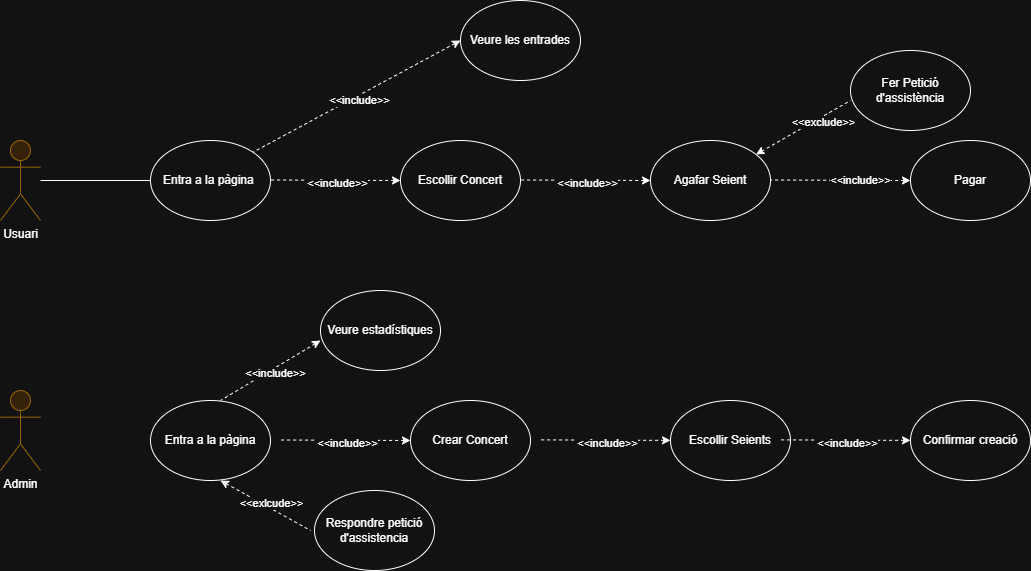

The diagram above was exported from draw.io. Its source (the exported page's mxGraphModel, read from the mxfile embedded in the PNG):
<mxGraphModel dx="1288" dy="745" grid="1" gridSize="10" guides="1" tooltips="1" connect="1" arrows="1" fold="1" page="1" pageScale="1" pageWidth="827" pageHeight="1169" math="0" shadow="0">
  <root>
    <mxCell id="0" />
    <mxCell id="1" parent="0" />
    <mxCell id="Sdkh5cJResX6aI1DJQPp-2" edge="1" parent="1" source="Sdkh5cJResX6aI1DJQPp-1" style="edgeStyle=orthogonalEdgeStyle;rounded=0;orthogonalLoop=1;jettySize=auto;html=1;endArrow=none;startFill=0;">
      <mxGeometry relative="1" as="geometry">
        <mxPoint x="250" y="490" as="targetPoint" />
      </mxGeometry>
    </mxCell>
    <mxCell id="Sdkh5cJResX6aI1DJQPp-1" parent="1" style="shape=umlActor;verticalLabelPosition=bottom;verticalAlign=top;html=1;fillColor=#ffe6cc;strokeColor=#d79b00;" value="Usuari" vertex="1">
      <mxGeometry height="80" width="40" x="100" y="450" as="geometry" />
    </mxCell>
    <mxCell id="Sdkh5cJResX6aI1DJQPp-3" parent="1" style="ellipse;whiteSpace=wrap;html=1;" value="Entra a la pàgina&amp;nbsp;" vertex="1">
      <mxGeometry height="80" width="120" x="250" y="450" as="geometry" />
    </mxCell>
    <mxCell id="Sdkh5cJResX6aI1DJQPp-7" parent="1" style="ellipse;whiteSpace=wrap;html=1;" value="Pagar" vertex="1">
      <mxGeometry height="80" width="120" x="1010" y="450" as="geometry" />
    </mxCell>
    <mxCell id="Sdkh5cJResX6aI1DJQPp-11" parent="1" style="ellipse;whiteSpace=wrap;html=1;" value="Escollir Concert" vertex="1">
      <mxGeometry height="80" width="120" x="500" y="450" as="geometry" />
    </mxCell>
    <mxCell id="Sdkh5cJResX6aI1DJQPp-12" parent="1" style="ellipse;whiteSpace=wrap;html=1;" value="Veure les entrades" vertex="1">
      <mxGeometry height="80" width="120" x="560" y="310" as="geometry" />
    </mxCell>
    <mxCell id="Sdkh5cJResX6aI1DJQPp-13" edge="1" parent="1" source="Sdkh5cJResX6aI1DJQPp-12" style="endArrow=none;dashed=1;html=1;rounded=0;startArrow=classic;startFill=1;elbow=vertical;entryX=1;entryY=0;entryDx=0;entryDy=0;exitX=0;exitY=0.5;exitDx=0;exitDy=0;" target="Sdkh5cJResX6aI1DJQPp-3" value="">
      <mxGeometry height="50" relative="1" width="50" as="geometry">
        <mxPoint x="590" y="350" as="sourcePoint" />
        <mxPoint x="370" y="460" as="targetPoint" />
      </mxGeometry>
    </mxCell>
    <mxCell id="Sdkh5cJResX6aI1DJQPp-14" connectable="0" parent="Sdkh5cJResX6aI1DJQPp-13" style="edgeLabel;html=1;align=center;verticalAlign=middle;resizable=0;points=[];" value="&amp;lt;&amp;lt;include&amp;gt;&amp;gt;" vertex="1">
      <mxGeometry relative="1" x="0.0174" y="3" as="geometry">
        <mxPoint x="3" as="offset" />
      </mxGeometry>
    </mxCell>
    <mxCell id="Sdkh5cJResX6aI1DJQPp-16" edge="1" parent="1" style="endArrow=none;dashed=1;html=1;rounded=0;startArrow=classic;startFill=1;elbow=vertical;" value="">
      <mxGeometry height="50" relative="1" width="50" as="geometry">
        <mxPoint x="750" y="490" as="sourcePoint" />
        <mxPoint x="620" y="489.5" as="targetPoint" />
      </mxGeometry>
    </mxCell>
    <mxCell id="Sdkh5cJResX6aI1DJQPp-17" connectable="0" parent="Sdkh5cJResX6aI1DJQPp-16" style="edgeLabel;html=1;align=center;verticalAlign=middle;resizable=0;points=[];" value="&amp;lt;&amp;lt;include&amp;gt;&amp;gt;" vertex="1">
      <mxGeometry relative="1" x="0.0174" y="3" as="geometry">
        <mxPoint x="3" as="offset" />
      </mxGeometry>
    </mxCell>
    <mxCell id="Sdkh5cJResX6aI1DJQPp-18" parent="1" style="ellipse;whiteSpace=wrap;html=1;" value="Agafar Seient" vertex="1">
      <mxGeometry height="80" width="120" x="750" y="450" as="geometry" />
    </mxCell>
    <mxCell id="Sdkh5cJResX6aI1DJQPp-28" parent="1" style="ellipse;whiteSpace=wrap;html=1;" value="Entra a la pàgina" vertex="1">
      <mxGeometry height="80" width="120" x="250" y="710" as="geometry" />
    </mxCell>
    <mxCell id="b7_N8jSaBE7dlN0jua0V-1" parent="1" style="shape=umlActor;verticalLabelPosition=bottom;verticalAlign=top;html=1;fillColor=#ffe6cc;strokeColor=#d79b00;" value="Admin" vertex="1">
      <mxGeometry height="80" width="40" x="100" y="700" as="geometry" />
    </mxCell>
    <mxCell id="b7_N8jSaBE7dlN0jua0V-6" edge="1" parent="1" style="endArrow=none;dashed=1;html=1;rounded=0;startArrow=classic;startFill=1;elbow=vertical;" value="">
      <mxGeometry height="50" relative="1" width="50" as="geometry">
        <mxPoint x="1010" y="490" as="sourcePoint" />
        <mxPoint x="870" y="489.5" as="targetPoint" />
      </mxGeometry>
    </mxCell>
    <mxCell id="b7_N8jSaBE7dlN0jua0V-7" connectable="0" parent="b7_N8jSaBE7dlN0jua0V-6" style="edgeLabel;html=1;align=center;verticalAlign=middle;resizable=0;points=[];" value="&amp;lt;&amp;lt;include&amp;gt;&amp;gt;" vertex="1">
      <mxGeometry relative="1" x="0.0174" y="3" as="geometry">
        <mxPoint x="21" y="-3" as="offset" />
      </mxGeometry>
    </mxCell>
    <mxCell id="b7_N8jSaBE7dlN0jua0V-8" edge="1" parent="1" style="endArrow=none;dashed=1;html=1;rounded=0;startArrow=classic;startFill=1;elbow=vertical;" value="">
      <mxGeometry height="50" relative="1" width="50" as="geometry">
        <mxPoint x="500" y="490" as="sourcePoint" />
        <mxPoint x="370" y="489.5" as="targetPoint" />
      </mxGeometry>
    </mxCell>
    <mxCell id="b7_N8jSaBE7dlN0jua0V-9" connectable="0" parent="b7_N8jSaBE7dlN0jua0V-8" style="edgeLabel;html=1;align=center;verticalAlign=middle;resizable=0;points=[];" value="&amp;lt;&amp;lt;include&amp;gt;&amp;gt;" vertex="1">
      <mxGeometry relative="1" x="0.0174" y="3" as="geometry">
        <mxPoint x="3" as="offset" />
      </mxGeometry>
    </mxCell>
    <mxCell id="b7_N8jSaBE7dlN0jua0V-13" edge="1" parent="1" style="endArrow=none;dashed=1;html=1;rounded=0;startArrow=classic;startFill=1;elbow=vertical;" value="">
      <mxGeometry height="50" relative="1" width="50" as="geometry">
        <mxPoint x="510" y="750" as="sourcePoint" />
        <mxPoint x="380" y="749.5" as="targetPoint" />
      </mxGeometry>
    </mxCell>
    <mxCell id="b7_N8jSaBE7dlN0jua0V-14" connectable="0" parent="b7_N8jSaBE7dlN0jua0V-13" style="edgeLabel;html=1;align=center;verticalAlign=middle;resizable=0;points=[];" value="&amp;lt;&amp;lt;include&amp;gt;&amp;gt;" vertex="1">
      <mxGeometry relative="1" x="0.0174" y="3" as="geometry">
        <mxPoint x="3" as="offset" />
      </mxGeometry>
    </mxCell>
    <mxCell id="b7_N8jSaBE7dlN0jua0V-16" parent="1" style="ellipse;whiteSpace=wrap;html=1;" value="Crear Concert" vertex="1">
      <mxGeometry height="80" width="120" x="510" y="710" as="geometry" />
    </mxCell>
    <mxCell id="b7_N8jSaBE7dlN0jua0V-18" edge="1" parent="1" style="endArrow=none;dashed=1;html=1;rounded=0;startArrow=classic;startFill=1;elbow=vertical;" value="">
      <mxGeometry height="50" relative="1" width="50" as="geometry">
        <mxPoint x="420" y="650" as="sourcePoint" />
        <mxPoint x="320" y="710" as="targetPoint" />
      </mxGeometry>
    </mxCell>
    <mxCell id="b7_N8jSaBE7dlN0jua0V-19" connectable="0" parent="b7_N8jSaBE7dlN0jua0V-18" style="edgeLabel;html=1;align=center;verticalAlign=middle;resizable=0;points=[];" value="&amp;lt;&amp;lt;include&amp;gt;&amp;gt;" vertex="1">
      <mxGeometry relative="1" x="0.0174" y="3" as="geometry">
        <mxPoint x="3" as="offset" />
      </mxGeometry>
    </mxCell>
    <mxCell id="b7_N8jSaBE7dlN0jua0V-20" parent="1" style="ellipse;whiteSpace=wrap;html=1;" value="Veure estadístiques" vertex="1">
      <mxGeometry height="80" width="120" x="420" y="600" as="geometry" />
    </mxCell>
    <mxCell id="b7_N8jSaBE7dlN0jua0V-21" edge="1" parent="1" style="endArrow=none;dashed=1;html=1;rounded=0;startArrow=classic;startFill=1;elbow=vertical;" value="">
      <mxGeometry height="50" relative="1" width="50" as="geometry">
        <mxPoint x="320" y="790" as="sourcePoint" />
        <mxPoint x="410" y="840" as="targetPoint" />
      </mxGeometry>
    </mxCell>
    <mxCell id="b7_N8jSaBE7dlN0jua0V-22" connectable="0" parent="b7_N8jSaBE7dlN0jua0V-21" style="edgeLabel;html=1;align=center;verticalAlign=middle;resizable=0;points=[];" value="&amp;lt;&amp;lt;exlcude&amp;gt;&amp;gt;" vertex="1">
      <mxGeometry relative="1" x="0.0174" y="3" as="geometry">
        <mxPoint x="3" as="offset" />
      </mxGeometry>
    </mxCell>
    <mxCell id="b7_N8jSaBE7dlN0jua0V-23" edge="1" parent="1" source="Sdkh5cJResX6aI1DJQPp-18" style="endArrow=none;dashed=1;html=1;rounded=0;startArrow=classic;startFill=1;elbow=vertical;" value="">
      <mxGeometry height="50" relative="1" width="50" as="geometry">
        <mxPoint x="1000" y="380.5" as="sourcePoint" />
        <mxPoint x="950" y="410" as="targetPoint" />
      </mxGeometry>
    </mxCell>
    <mxCell id="b7_N8jSaBE7dlN0jua0V-24" connectable="0" parent="b7_N8jSaBE7dlN0jua0V-23" style="edgeLabel;html=1;align=center;verticalAlign=middle;resizable=0;points=[];" value="&amp;lt;&amp;lt;exclude&amp;gt;&amp;gt;" vertex="1">
      <mxGeometry relative="1" x="0.0174" y="3" as="geometry">
        <mxPoint x="21" y="-3" as="offset" />
      </mxGeometry>
    </mxCell>
    <mxCell id="b7_N8jSaBE7dlN0jua0V-32" parent="1" style="ellipse;whiteSpace=wrap;html=1;" value="Fer Petició d'assistència" vertex="1">
      <mxGeometry height="80" width="120" x="950" y="360" as="geometry" />
    </mxCell>
    <mxCell id="b7_N8jSaBE7dlN0jua0V-34" parent="1" style="ellipse;whiteSpace=wrap;html=1;" value="Respondre petició d'assistencia" vertex="1">
      <mxGeometry height="80" width="120" x="414" y="800" as="geometry" />
    </mxCell>
    <mxCell id="b7_N8jSaBE7dlN0jua0V-36" edge="1" parent="1" style="endArrow=none;dashed=1;html=1;rounded=0;startArrow=classic;startFill=1;elbow=vertical;" value="">
      <mxGeometry height="50" relative="1" width="50" as="geometry">
        <mxPoint x="770" y="749.88" as="sourcePoint" />
        <mxPoint x="640" y="749.38" as="targetPoint" />
      </mxGeometry>
    </mxCell>
    <mxCell id="b7_N8jSaBE7dlN0jua0V-37" connectable="0" parent="b7_N8jSaBE7dlN0jua0V-36" style="edgeLabel;html=1;align=center;verticalAlign=middle;resizable=0;points=[];" value="&amp;lt;&amp;lt;include&amp;gt;&amp;gt;" vertex="1">
      <mxGeometry relative="1" x="0.0174" y="3" as="geometry">
        <mxPoint x="3" as="offset" />
      </mxGeometry>
    </mxCell>
    <mxCell id="b7_N8jSaBE7dlN0jua0V-39" parent="1" style="ellipse;whiteSpace=wrap;html=1;" value="Escollir Seients" vertex="1">
      <mxGeometry height="80" width="120" x="770" y="710" as="geometry" />
    </mxCell>
    <mxCell id="b7_N8jSaBE7dlN0jua0V-40" parent="1" style="ellipse;whiteSpace=wrap;html=1;" value="Confirmar creació" vertex="1">
      <mxGeometry height="80" width="120" x="1010" y="710" as="geometry" />
    </mxCell>
    <mxCell id="b7_N8jSaBE7dlN0jua0V-41" edge="1" parent="1" style="endArrow=none;dashed=1;html=1;rounded=0;startArrow=classic;startFill=1;elbow=vertical;" value="">
      <mxGeometry height="50" relative="1" width="50" as="geometry">
        <mxPoint x="1010" y="749.88" as="sourcePoint" />
        <mxPoint x="880" y="749.38" as="targetPoint" />
      </mxGeometry>
    </mxCell>
    <mxCell id="b7_N8jSaBE7dlN0jua0V-42" connectable="0" parent="b7_N8jSaBE7dlN0jua0V-41" style="edgeLabel;html=1;align=center;verticalAlign=middle;resizable=0;points=[];" value="&amp;lt;&amp;lt;include&amp;gt;&amp;gt;" vertex="1">
      <mxGeometry relative="1" x="0.0174" y="3" as="geometry">
        <mxPoint x="3" as="offset" />
      </mxGeometry>
    </mxCell>
  </root>
</mxGraphModel>